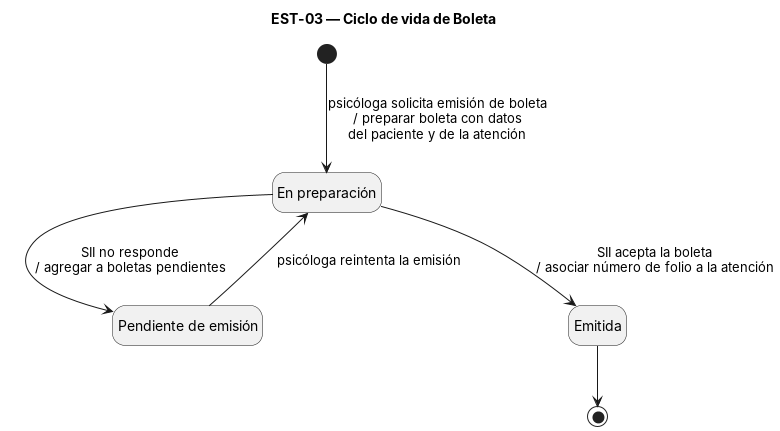

The diagram above was rendered by PlantUML. Its source (embedded in the PNG):
@startuml est-03
' EST-03 — Ciclo de vida de Boleta
skinparam shadowing false
skinparam nodesep 80
skinparam ranksep 60
hide empty description
title EST-03 — Ciclo de vida de Boleta

state "En preparación" as PRE
state "Pendiente de emisión" as PND
state "Emitida" as EMI

[*] --> PRE : psicóloga solicita emisión de boleta\n/ preparar boleta con datos\ndel paciente y de la atención
PRE --> EMI : SII acepta la boleta\n/ asociar número de folio a la atención
PRE --> PND : SII no responde\n/ agregar a boletas pendientes
PND --> PRE : psicóloga reintenta la emisión
EMI --> [*]
@enduml